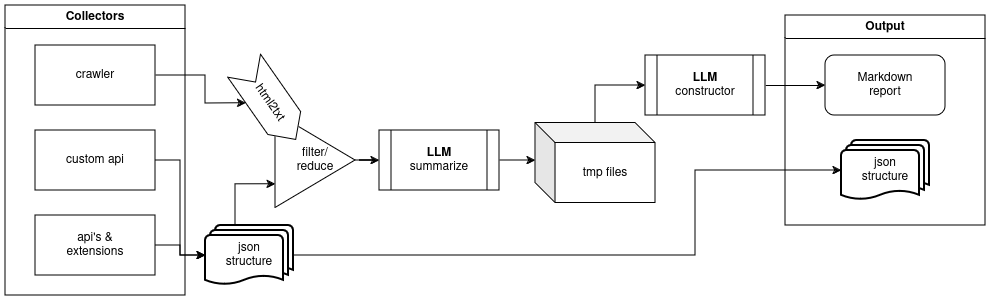

The diagram above was exported from draw.io. Its source (the exported page's mxGraphModel, read from the mxfile embedded in the PNG):
<mxGraphModel dx="1434" dy="833" grid="1" gridSize="10" guides="1" tooltips="1" connect="1" arrows="1" fold="1" page="1" pageScale="1" pageWidth="1169" pageHeight="827" math="0" shadow="0">
  <root>
    <mxCell id="0" />
    <mxCell id="1" parent="0" />
    <mxCell id="RtjPYjTLzAKMSStDQb4U-9" style="edgeStyle=orthogonalEdgeStyle;rounded=0;orthogonalLoop=1;jettySize=auto;html=1;entryX=0;entryY=0.5;entryDx=0;entryDy=0;" parent="1" source="RtjPYjTLzAKMSStDQb4U-1" target="RtjPYjTLzAKMSStDQb4U-11" edge="1">
      <mxGeometry relative="1" as="geometry">
        <mxPoint x="384" y="585" as="targetPoint" />
      </mxGeometry>
    </mxCell>
    <mxCell id="RtjPYjTLzAKMSStDQb4U-1" value="&lt;div&gt;filter/&lt;/div&gt;&lt;div&gt;reduce&lt;br&gt;&lt;/div&gt;" style="triangle;whiteSpace=wrap;html=1;" parent="1" vertex="1">
      <mxGeometry x="280" y="537.5" width="80" height="95" as="geometry" />
    </mxCell>
    <mxCell id="SfqvNTYIjWKWPny27Zt3-11" style="edgeStyle=orthogonalEdgeStyle;rounded=0;orthogonalLoop=1;jettySize=auto;html=1;" parent="1" source="RtjPYjTLzAKMSStDQb4U-3" target="SfqvNTYIjWKWPny27Zt3-2" edge="1">
      <mxGeometry relative="1" as="geometry">
        <Array as="points">
          <mxPoint x="210" y="500" />
          <mxPoint x="210" y="528" />
        </Array>
      </mxGeometry>
    </mxCell>
    <mxCell id="RtjPYjTLzAKMSStDQb4U-3" value="crawler" style="rounded=0;whiteSpace=wrap;html=1;" parent="1" vertex="1">
      <mxGeometry x="40" y="470" width="120" height="60" as="geometry" />
    </mxCell>
    <mxCell id="RtjPYjTLzAKMSStDQb4U-5" value="&lt;div&gt;custom api&lt;/div&gt;" style="rounded=0;whiteSpace=wrap;html=1;" parent="1" vertex="1">
      <mxGeometry x="40" y="555" width="120" height="60" as="geometry" />
    </mxCell>
    <mxCell id="RtjPYjTLzAKMSStDQb4U-7" value="&lt;div&gt;api's &amp;amp;&lt;br&gt;&lt;/div&gt;&lt;div&gt;extensions&lt;br&gt;&lt;/div&gt;" style="rounded=0;whiteSpace=wrap;html=1;" parent="1" vertex="1">
      <mxGeometry x="40" y="640" width="120" height="60" as="geometry" />
    </mxCell>
    <mxCell id="RtjPYjTLzAKMSStDQb4U-36" style="edgeStyle=orthogonalEdgeStyle;rounded=0;orthogonalLoop=1;jettySize=auto;html=1;entryX=0;entryY=0.5;entryDx=0;entryDy=0;" parent="1" source="RtjPYjTLzAKMSStDQb4U-11" edge="1">
      <mxGeometry relative="1" as="geometry">
        <mxPoint x="540" y="585" as="targetPoint" />
      </mxGeometry>
    </mxCell>
    <mxCell id="RtjPYjTLzAKMSStDQb4U-11" value="&lt;div&gt;&lt;b&gt;LLM&lt;/b&gt;&lt;/div&gt;&lt;div&gt;summarize&lt;b&gt;&lt;br&gt;&lt;/b&gt;&lt;/div&gt;" style="shape=process;whiteSpace=wrap;html=1;backgroundOutline=1;" parent="1" vertex="1">
      <mxGeometry x="384" y="555" width="120" height="60" as="geometry" />
    </mxCell>
    <mxCell id="RtjPYjTLzAKMSStDQb4U-13" value="Collectors" style="swimlane;whiteSpace=wrap;html=1;" parent="1" vertex="1">
      <mxGeometry x="10" y="430" width="180" height="290" as="geometry" />
    </mxCell>
    <mxCell id="RtjPYjTLzAKMSStDQb4U-19" style="edgeStyle=orthogonalEdgeStyle;rounded=0;orthogonalLoop=1;jettySize=auto;html=1;entryX=0;entryY=0.5;entryDx=0;entryDy=0;" parent="1" source="RtjPYjTLzAKMSStDQb4U-15" target="RtjPYjTLzAKMSStDQb4U-21" edge="1">
      <mxGeometry relative="1" as="geometry">
        <mxPoint x="580" y="595" as="targetPoint" />
      </mxGeometry>
    </mxCell>
    <mxCell id="RtjPYjTLzAKMSStDQb4U-15" value="tmp files" style="shape=cube;whiteSpace=wrap;html=1;boundedLbl=1;backgroundOutline=1;darkOpacity=0.05;darkOpacity2=0.1;" parent="1" vertex="1">
      <mxGeometry x="540" y="547.5" width="120" height="80" as="geometry" />
    </mxCell>
    <mxCell id="RtjPYjTLzAKMSStDQb4U-20" value="Output" style="swimlane;whiteSpace=wrap;html=1;startSize=23;" parent="1" vertex="1">
      <mxGeometry x="790" y="440" width="200" height="210" as="geometry" />
    </mxCell>
    <mxCell id="RtjPYjTLzAKMSStDQb4U-22" value="&lt;div&gt;Markdown&lt;br&gt;&lt;/div&gt;report" style="rounded=1;whiteSpace=wrap;html=1;" parent="RtjPYjTLzAKMSStDQb4U-20" vertex="1">
      <mxGeometry x="40" y="40" width="120" height="60" as="geometry" />
    </mxCell>
    <mxCell id="SfqvNTYIjWKWPny27Zt3-16" value="&lt;div&gt;json&lt;/div&gt;&lt;div&gt;structure&lt;br&gt;&lt;/div&gt;" style="strokeWidth=2;html=1;shape=mxgraph.flowchart.multi-document;whiteSpace=wrap;" parent="RtjPYjTLzAKMSStDQb4U-20" vertex="1">
      <mxGeometry x="56" y="125" width="88" height="60" as="geometry" />
    </mxCell>
    <mxCell id="RtjPYjTLzAKMSStDQb4U-23" style="edgeStyle=orthogonalEdgeStyle;rounded=0;orthogonalLoop=1;jettySize=auto;html=1;entryX=0;entryY=0.5;entryDx=0;entryDy=0;" parent="1" source="RtjPYjTLzAKMSStDQb4U-21" target="RtjPYjTLzAKMSStDQb4U-22" edge="1">
      <mxGeometry relative="1" as="geometry" />
    </mxCell>
    <mxCell id="RtjPYjTLzAKMSStDQb4U-21" value="&lt;div&gt;&lt;b&gt;LLM&lt;/b&gt;&lt;/div&gt;&lt;div&gt;constructor&lt;br&gt;&lt;/div&gt;" style="shape=process;whiteSpace=wrap;html=1;backgroundOutline=1;" parent="1" vertex="1">
      <mxGeometry x="650" y="480" width="120" height="60" as="geometry" />
    </mxCell>
    <mxCell id="SfqvNTYIjWKWPny27Zt3-2" value="html2txt" style="shape=step;perimeter=stepPerimeter;whiteSpace=wrap;html=1;fixedSize=1;rotation=55;size=20;" parent="1" vertex="1">
      <mxGeometry x="230" y="507.5" width="90" height="40" as="geometry" />
    </mxCell>
    <mxCell id="SfqvNTYIjWKWPny27Zt3-10" style="edgeStyle=orthogonalEdgeStyle;rounded=0;orthogonalLoop=1;jettySize=auto;html=1;entryX=0;entryY=0.75;entryDx=0;entryDy=0;" parent="1" source="SfqvNTYIjWKWPny27Zt3-7" target="RtjPYjTLzAKMSStDQb4U-1" edge="1">
      <mxGeometry relative="1" as="geometry">
        <Array as="points">
          <mxPoint x="240" y="609" />
        </Array>
      </mxGeometry>
    </mxCell>
    <mxCell id="SfqvNTYIjWKWPny27Zt3-15" style="edgeStyle=orthogonalEdgeStyle;rounded=0;orthogonalLoop=1;jettySize=auto;html=1;entryX=0;entryY=0.5;entryDx=0;entryDy=0;entryPerimeter=0;exitX=1;exitY=0.5;exitDx=0;exitDy=0;exitPerimeter=0;" parent="1" source="SfqvNTYIjWKWPny27Zt3-7" target="SfqvNTYIjWKWPny27Zt3-16" edge="1">
      <mxGeometry relative="1" as="geometry">
        <mxPoint x="710" y="760" as="targetPoint" />
        <Array as="points">
          <mxPoint x="700" y="680" />
          <mxPoint x="700" y="595" />
        </Array>
      </mxGeometry>
    </mxCell>
    <mxCell id="SfqvNTYIjWKWPny27Zt3-7" value="&lt;div&gt;json&lt;/div&gt;&lt;div&gt;structure&lt;br&gt;&lt;/div&gt;" style="strokeWidth=2;html=1;shape=mxgraph.flowchart.multi-document;whiteSpace=wrap;" parent="1" vertex="1">
      <mxGeometry x="210" y="650" width="88" height="60" as="geometry" />
    </mxCell>
    <mxCell id="SfqvNTYIjWKWPny27Zt3-8" style="edgeStyle=orthogonalEdgeStyle;rounded=0;orthogonalLoop=1;jettySize=auto;html=1;entryX=0;entryY=0.5;entryDx=0;entryDy=0;entryPerimeter=0;" parent="1" source="RtjPYjTLzAKMSStDQb4U-5" target="SfqvNTYIjWKWPny27Zt3-7" edge="1">
      <mxGeometry relative="1" as="geometry" />
    </mxCell>
    <mxCell id="SfqvNTYIjWKWPny27Zt3-9" style="edgeStyle=orthogonalEdgeStyle;rounded=0;orthogonalLoop=1;jettySize=auto;html=1;entryX=0;entryY=0.5;entryDx=0;entryDy=0;entryPerimeter=0;" parent="1" source="RtjPYjTLzAKMSStDQb4U-7" target="SfqvNTYIjWKWPny27Zt3-7" edge="1">
      <mxGeometry relative="1" as="geometry" />
    </mxCell>
  </root>
</mxGraphModel>